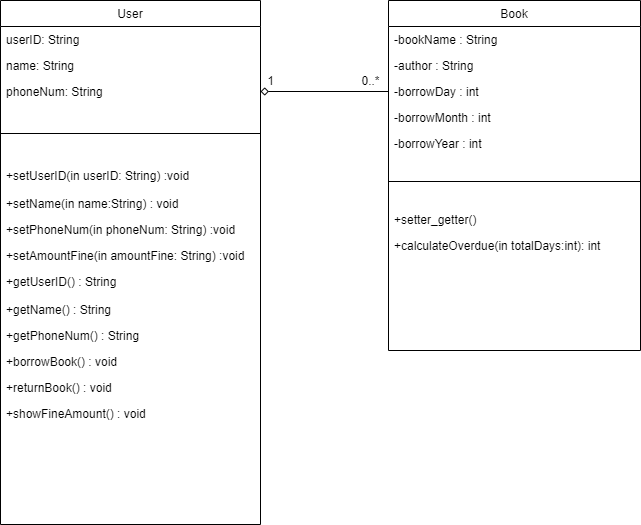

The diagram above was exported from draw.io. Its source (the exported page's mxGraphModel, read from the mxfile embedded in the PNG):
<mxGraphModel dx="1167" dy="552" grid="1" gridSize="10" guides="1" tooltips="1" connect="1" arrows="1" fold="1" page="1" pageScale="1" pageWidth="827" pageHeight="1169" math="0" shadow="0">
  <root>
    <mxCell id="WIyWlLk6GJQsqaUBKTNV-0" />
    <mxCell id="WIyWlLk6GJQsqaUBKTNV-1" parent="WIyWlLk6GJQsqaUBKTNV-0" />
    <mxCell id="zkfFHV4jXpPFQw0GAbJ--17" value="Book" style="swimlane;fontStyle=0;align=center;verticalAlign=top;childLayout=stackLayout;horizontal=1;startSize=26;horizontalStack=0;resizeParent=1;resizeLast=0;collapsible=1;marginBottom=0;rounded=0;shadow=0;strokeWidth=1;" parent="WIyWlLk6GJQsqaUBKTNV-1" vertex="1">
      <mxGeometry x="508" y="120" width="252" height="350" as="geometry">
        <mxRectangle x="550" y="140" width="160" height="26" as="alternateBounds" />
      </mxGeometry>
    </mxCell>
    <mxCell id="zkfFHV4jXpPFQw0GAbJ--19" value="-bookName : String" style="text;align=left;verticalAlign=top;spacingLeft=4;spacingRight=4;overflow=hidden;rotatable=0;points=[[0,0.5],[1,0.5]];portConstraint=eastwest;rounded=0;shadow=0;html=0;" parent="zkfFHV4jXpPFQw0GAbJ--17" vertex="1">
      <mxGeometry y="26" width="252" height="26" as="geometry" />
    </mxCell>
    <mxCell id="zkfFHV4jXpPFQw0GAbJ--20" value="-author : String" style="text;align=left;verticalAlign=top;spacingLeft=4;spacingRight=4;overflow=hidden;rotatable=0;points=[[0,0.5],[1,0.5]];portConstraint=eastwest;rounded=0;shadow=0;html=0;" parent="zkfFHV4jXpPFQw0GAbJ--17" vertex="1">
      <mxGeometry y="52" width="252" height="26" as="geometry" />
    </mxCell>
    <mxCell id="CroWpSlwRgsIRRpJhVm8-9" value="-borrowDay : int " style="text;align=left;verticalAlign=top;spacingLeft=4;spacingRight=4;overflow=hidden;rotatable=0;points=[[0,0.5],[1,0.5]];portConstraint=eastwest;rounded=0;shadow=0;html=0;" vertex="1" parent="zkfFHV4jXpPFQw0GAbJ--17">
      <mxGeometry y="78" width="252" height="26" as="geometry" />
    </mxCell>
    <mxCell id="CroWpSlwRgsIRRpJhVm8-10" value="-borrowMonth : int " style="text;align=left;verticalAlign=top;spacingLeft=4;spacingRight=4;overflow=hidden;rotatable=0;points=[[0,0.5],[1,0.5]];portConstraint=eastwest;rounded=0;shadow=0;html=0;" vertex="1" parent="zkfFHV4jXpPFQw0GAbJ--17">
      <mxGeometry y="104" width="252" height="26" as="geometry" />
    </mxCell>
    <mxCell id="CroWpSlwRgsIRRpJhVm8-11" value="-borrowYear : int " style="text;align=left;verticalAlign=top;spacingLeft=4;spacingRight=4;overflow=hidden;rotatable=0;points=[[0,0.5],[1,0.5]];portConstraint=eastwest;rounded=0;shadow=0;html=0;" vertex="1" parent="zkfFHV4jXpPFQw0GAbJ--17">
      <mxGeometry y="130" width="252" height="26" as="geometry" />
    </mxCell>
    <mxCell id="zkfFHV4jXpPFQw0GAbJ--23" value="" style="line;html=1;strokeWidth=1;align=left;verticalAlign=middle;spacingTop=-1;spacingLeft=3;spacingRight=3;rotatable=0;labelPosition=right;points=[];portConstraint=eastwest;" parent="zkfFHV4jXpPFQw0GAbJ--17" vertex="1">
      <mxGeometry y="156" width="252" height="50" as="geometry" />
    </mxCell>
    <mxCell id="CroWpSlwRgsIRRpJhVm8-15" value="+setter_getter()" style="text;align=left;verticalAlign=top;spacingLeft=4;spacingRight=4;overflow=hidden;rotatable=0;points=[[0,0.5],[1,0.5]];portConstraint=eastwest;rounded=0;shadow=0;html=0;" vertex="1" parent="zkfFHV4jXpPFQw0GAbJ--17">
      <mxGeometry y="206" width="252" height="26" as="geometry" />
    </mxCell>
    <mxCell id="CroWpSlwRgsIRRpJhVm8-18" value="+calculateOverdue(in totalDays:int): int" style="text;align=left;verticalAlign=top;spacingLeft=4;spacingRight=4;overflow=hidden;rotatable=0;points=[[0,0.5],[1,0.5]];portConstraint=eastwest;rounded=0;shadow=0;html=0;" vertex="1" parent="zkfFHV4jXpPFQw0GAbJ--17">
      <mxGeometry y="232" width="252" height="26" as="geometry" />
    </mxCell>
    <mxCell id="_bXuPANnAqMGuVOqZhuE-1" value="User" style="swimlane;fontStyle=0;align=center;verticalAlign=top;childLayout=stackLayout;horizontal=1;startSize=26;horizontalStack=0;resizeParent=1;resizeLast=0;collapsible=1;marginBottom=0;rounded=0;shadow=0;strokeWidth=1;" parent="WIyWlLk6GJQsqaUBKTNV-1" vertex="1">
      <mxGeometry x="120" y="120" width="260" height="524" as="geometry">
        <mxRectangle x="550" y="140" width="160" height="26" as="alternateBounds" />
      </mxGeometry>
    </mxCell>
    <mxCell id="_bXuPANnAqMGuVOqZhuE-2" value="userID: String" style="text;align=left;verticalAlign=top;spacingLeft=4;spacingRight=4;overflow=hidden;rotatable=0;points=[[0,0.5],[1,0.5]];portConstraint=eastwest;" parent="_bXuPANnAqMGuVOqZhuE-1" vertex="1">
      <mxGeometry y="26" width="260" height="26" as="geometry" />
    </mxCell>
    <mxCell id="_bXuPANnAqMGuVOqZhuE-3" value="name: String" style="text;align=left;verticalAlign=top;spacingLeft=4;spacingRight=4;overflow=hidden;rotatable=0;points=[[0,0.5],[1,0.5]];portConstraint=eastwest;rounded=0;shadow=0;html=0;" parent="_bXuPANnAqMGuVOqZhuE-1" vertex="1">
      <mxGeometry y="52" width="260" height="26" as="geometry" />
    </mxCell>
    <mxCell id="_bXuPANnAqMGuVOqZhuE-4" value="phoneNum: String" style="text;align=left;verticalAlign=top;spacingLeft=4;spacingRight=4;overflow=hidden;rotatable=0;points=[[0,0.5],[1,0.5]];portConstraint=eastwest;rounded=0;shadow=0;html=0;" parent="_bXuPANnAqMGuVOqZhuE-1" vertex="1">
      <mxGeometry y="78" width="260" height="26" as="geometry" />
    </mxCell>
    <mxCell id="_bXuPANnAqMGuVOqZhuE-7" value="" style="line;html=1;strokeWidth=1;align=left;verticalAlign=middle;spacingTop=-1;spacingLeft=3;spacingRight=3;rotatable=0;labelPosition=right;points=[];portConstraint=eastwest;" parent="_bXuPANnAqMGuVOqZhuE-1" vertex="1">
      <mxGeometry y="104" width="260" height="58" as="geometry" />
    </mxCell>
    <mxCell id="_bXuPANnAqMGuVOqZhuE-8" value="+setUserID(in userID: String) :void" style="text;align=left;verticalAlign=top;spacingLeft=4;spacingRight=4;overflow=hidden;rotatable=0;points=[[0,0.5],[1,0.5]];portConstraint=eastwest;" parent="_bXuPANnAqMGuVOqZhuE-1" vertex="1">
      <mxGeometry y="162" width="260" height="28" as="geometry" />
    </mxCell>
    <mxCell id="_bXuPANnAqMGuVOqZhuE-9" value="+setName(in name:String) : void" style="text;align=left;verticalAlign=top;spacingLeft=4;spacingRight=4;overflow=hidden;rotatable=0;points=[[0,0.5],[1,0.5]];portConstraint=eastwest;" parent="_bXuPANnAqMGuVOqZhuE-1" vertex="1">
      <mxGeometry y="190" width="260" height="26" as="geometry" />
    </mxCell>
    <mxCell id="CroWpSlwRgsIRRpJhVm8-1" value="+setPhoneNum(in phoneNum: String) :void" style="text;align=left;verticalAlign=top;spacingLeft=4;spacingRight=4;overflow=hidden;rotatable=0;points=[[0,0.5],[1,0.5]];portConstraint=eastwest;rounded=0;shadow=0;html=0;" vertex="1" parent="_bXuPANnAqMGuVOqZhuE-1">
      <mxGeometry y="216" width="260" height="26" as="geometry" />
    </mxCell>
    <mxCell id="CroWpSlwRgsIRRpJhVm8-2" value="+setAmountFine(in amountFine: String) :void" style="text;align=left;verticalAlign=top;spacingLeft=4;spacingRight=4;overflow=hidden;rotatable=0;points=[[0,0.5],[1,0.5]];portConstraint=eastwest;rounded=0;shadow=0;html=0;" vertex="1" parent="_bXuPANnAqMGuVOqZhuE-1">
      <mxGeometry y="242" width="260" height="26" as="geometry" />
    </mxCell>
    <mxCell id="CroWpSlwRgsIRRpJhVm8-4" value="+getUserID() : String" style="text;align=left;verticalAlign=top;spacingLeft=4;spacingRight=4;overflow=hidden;rotatable=0;points=[[0,0.5],[1,0.5]];portConstraint=eastwest;" vertex="1" parent="_bXuPANnAqMGuVOqZhuE-1">
      <mxGeometry y="268" width="260" height="28" as="geometry" />
    </mxCell>
    <mxCell id="CroWpSlwRgsIRRpJhVm8-5" value="+getName() : String" style="text;align=left;verticalAlign=top;spacingLeft=4;spacingRight=4;overflow=hidden;rotatable=0;points=[[0,0.5],[1,0.5]];portConstraint=eastwest;" vertex="1" parent="_bXuPANnAqMGuVOqZhuE-1">
      <mxGeometry y="296" width="260" height="26" as="geometry" />
    </mxCell>
    <mxCell id="CroWpSlwRgsIRRpJhVm8-6" value="+getPhoneNum() : String" style="text;align=left;verticalAlign=top;spacingLeft=4;spacingRight=4;overflow=hidden;rotatable=0;points=[[0,0.5],[1,0.5]];portConstraint=eastwest;rounded=0;shadow=0;html=0;" vertex="1" parent="_bXuPANnAqMGuVOqZhuE-1">
      <mxGeometry y="322" width="260" height="26" as="geometry" />
    </mxCell>
    <mxCell id="CroWpSlwRgsIRRpJhVm8-24" value="+borrowBook() : void" style="text;align=left;verticalAlign=top;spacingLeft=4;spacingRight=4;overflow=hidden;rotatable=0;points=[[0,0.5],[1,0.5]];portConstraint=eastwest;rounded=0;shadow=0;html=0;" vertex="1" parent="_bXuPANnAqMGuVOqZhuE-1">
      <mxGeometry y="348" width="260" height="26" as="geometry" />
    </mxCell>
    <mxCell id="CroWpSlwRgsIRRpJhVm8-25" value="+returnBook() : void" style="text;align=left;verticalAlign=top;spacingLeft=4;spacingRight=4;overflow=hidden;rotatable=0;points=[[0,0.5],[1,0.5]];portConstraint=eastwest;rounded=0;shadow=0;html=0;" vertex="1" parent="_bXuPANnAqMGuVOqZhuE-1">
      <mxGeometry y="374" width="260" height="26" as="geometry" />
    </mxCell>
    <mxCell id="CroWpSlwRgsIRRpJhVm8-26" value="+showFineAmount() : void" style="text;align=left;verticalAlign=top;spacingLeft=4;spacingRight=4;overflow=hidden;rotatable=0;points=[[0,0.5],[1,0.5]];portConstraint=eastwest;rounded=0;shadow=0;html=0;" vertex="1" parent="_bXuPANnAqMGuVOqZhuE-1">
      <mxGeometry y="400" width="260" height="26" as="geometry" />
    </mxCell>
    <mxCell id="CroWpSlwRgsIRRpJhVm8-27" style="edgeStyle=orthogonalEdgeStyle;rounded=0;orthogonalLoop=1;jettySize=auto;html=1;exitX=0;exitY=0.5;exitDx=0;exitDy=0;entryX=1;entryY=0.5;entryDx=0;entryDy=0;endArrow=diamond;endFill=0;" edge="1" parent="WIyWlLk6GJQsqaUBKTNV-1" source="CroWpSlwRgsIRRpJhVm8-9" target="_bXuPANnAqMGuVOqZhuE-4">
      <mxGeometry relative="1" as="geometry" />
    </mxCell>
    <mxCell id="CroWpSlwRgsIRRpJhVm8-28" value="1" style="text;html=1;align=center;verticalAlign=middle;resizable=0;points=[];autosize=1;" vertex="1" parent="WIyWlLk6GJQsqaUBKTNV-1">
      <mxGeometry x="380" y="190" width="20" height="20" as="geometry" />
    </mxCell>
    <mxCell id="CroWpSlwRgsIRRpJhVm8-29" value="0..*" style="text;html=1;align=center;verticalAlign=middle;resizable=0;points=[];autosize=1;" vertex="1" parent="WIyWlLk6GJQsqaUBKTNV-1">
      <mxGeometry x="475" y="190" width="30" height="20" as="geometry" />
    </mxCell>
  </root>
</mxGraphModel>